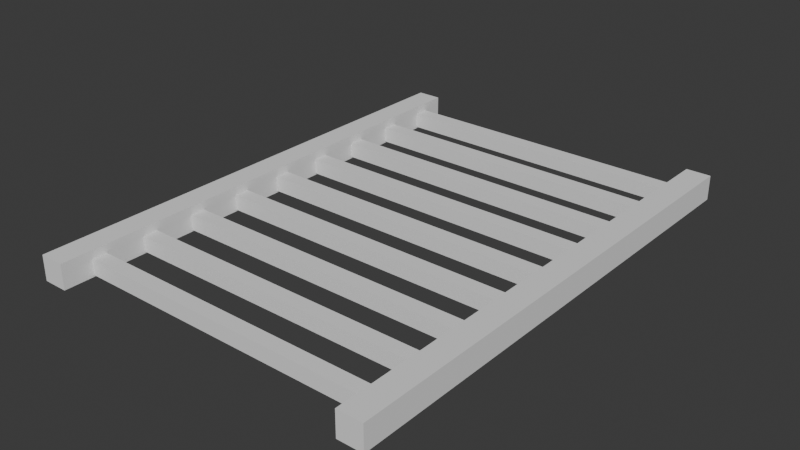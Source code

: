 # Source: Track.blend  (saved by Blender 4.4.30; exported with 4.5.12 LTS)
import bpy
from mathutils import Matrix  # noqa: F401  (used for matrix-valued properties, if any)

bpy.ops.wm.read_factory_settings(use_empty=True)
scene = bpy.context.scene
scene.name = 'Scene'

# ---- collections
col_collection = bpy.data.collections.new('Collection'); scene.collection.children.link(col_collection)

# ---- world
world_world = bpy.data.worlds.new('World'); scene.world = world_world
world_world.use_nodes = True; world_world.node_tree.nodes.clear()
_N = world_world.node_tree.nodes; _L = world_world.node_tree.links
n0 = _N.new('ShaderNodeOutputWorld'); n0.name = 'World Output'; n0.location = (300, 300)
n1 = _N.new('ShaderNodeBackground'); n1.name = 'Background'; n1.location = (10, 300)
n1.inputs[0].default_value = (0.05088, 0.05088, 0.05088, 1.0)
_L.new(n1.outputs[0], n0.inputs[0])
n0.is_active_output = True
world_world.color = (0.05088, 0.05088, 0.05088)
world_world.sun_shadow_jitter_overblur = 0.0

# ---- meshes
me_cube_001 = bpy.data.meshes.new('Cube.001')
me_cube_001.from_pydata([(-1.0, -1.0, -1.0), (-1.0, -1.0, 1.0), (-1.0, 1.0, -1.0), (-1.0, 1.0, 1.0), (1.0, -1.0, -1.0), (1.0, -1.0, 1.0), (1.0, 1.0, -1.0), (1.0, 1.0, 1.0)], [], [(0, 1, 3, 2), (2, 3, 7, 6), (6, 7, 5, 4), (4, 5, 1, 0), (2, 6, 4, 0), (7, 3, 1, 5)])
_uv = me_cube_001.uv_layers.new(name='UVMap')
_uv.uv.foreach_set('vector', [0.375, 0.0, 0.625, 0.0, 0.625, 0.25, 0.375, 0.25, 0.375, 0.25, 0.625, 0.25, 0.625, 0.5, 0.375, 0.5, 0.375, 0.5, 0.625, 0.5, 0.625, 0.75, 0.375, 0.75, 0.375, 0.75, 0.625, 0.75, 0.625, 1.0, 0.375, 1.0, 0.125, 0.5, 0.375, 0.5, 0.375, 0.75, 0.125, 0.75, 0.625, 0.5, 0.875, 0.5, 0.875, 0.75, 0.625, 0.75])
me_cube_001.update()
me_cube_002 = bpy.data.meshes.new('Cube.002')
me_cube_002.from_pydata([(-1.0, -1.0, -1.0), (-1.0, -1.0, 1.0), (-1.0, 1.0, -1.0), (-1.0, 1.0, 1.0), (1.0, -1.0, -1.0), (1.0, -1.0, 1.0), (1.0, 1.0, -1.0), (1.0, 1.0, 1.0)], [], [(0, 1, 3, 2), (2, 3, 7, 6), (6, 7, 5, 4), (4, 5, 1, 0), (2, 6, 4, 0), (7, 3, 1, 5)])
_uv = me_cube_002.uv_layers.new(name='UVMap')
_uv.uv.foreach_set('vector', [0.375, 0.0, 0.625, 0.0, 0.625, 0.25, 0.375, 0.25, 0.375, 0.25, 0.625, 0.25, 0.625, 0.5, 0.375, 0.5, 0.375, 0.5, 0.625, 0.5, 0.625, 0.75, 0.375, 0.75, 0.375, 0.75, 0.625, 0.75, 0.625, 1.0, 0.375, 1.0, 0.125, 0.5, 0.375, 0.5, 0.375, 0.75, 0.125, 0.75, 0.625, 0.5, 0.875, 0.5, 0.875, 0.75, 0.625, 0.75])
me_cube_002.update()
me_cube_003 = bpy.data.meshes.new('Cube.003')
me_cube_003.from_pydata([(-1.0, -1.0, -1.0), (-1.0, -1.0, 1.0), (-1.0, 1.0, -1.0), (-1.0, 1.0, 1.0), (1.0, -1.0, -1.0), (1.0, -1.0, 1.0), (1.0, 1.0, -1.0), (1.0, 1.0, 1.0)], [], [(0, 1, 3, 2), (2, 3, 7, 6), (6, 7, 5, 4), (4, 5, 1, 0), (2, 6, 4, 0), (7, 3, 1, 5)])
_uv = me_cube_003.uv_layers.new(name='UVMap')
_uv.uv.foreach_set('vector', [0.375, 0.0, 0.625, 0.0, 0.625, 0.25, 0.375, 0.25, 0.375, 0.25, 0.625, 0.25, 0.625, 0.5, 0.375, 0.5, 0.375, 0.5, 0.625, 0.5, 0.625, 0.75, 0.375, 0.75, 0.375, 0.75, 0.625, 0.75, 0.625, 1.0, 0.375, 1.0, 0.125, 0.5, 0.375, 0.5, 0.375, 0.75, 0.125, 0.75, 0.625, 0.5, 0.875, 0.5, 0.875, 0.75, 0.625, 0.75])
me_cube_003.update()

# ---- objects
ob_cube_001 = bpy.data.objects.new('Cube.001', me_cube_001)
ob_cube_002 = bpy.data.objects.new('Cube.002', me_cube_002)
ob_cube = bpy.data.objects.new('Cube', me_cube_003)

# ---- transforms, parenting, visibility, modifiers, constraints
ob_cube_001.location = (0.66, 0.0, 0.05)
ob_cube_001.scale = (0.05, 1.0, 0.05)
ob_cube_002.location = (-0.66, 0.0, 0.05)
ob_cube_002.scale = (0.05, 1.0, 0.05)
ob_cube.location = (0.0, -0.85, 0.03657)
ob_cube.scale = (0.651, 0.03, 0.03)
_m = ob_cube.modifiers.new('Array', 'ARRAY')
_m.count = 9
_m.constant_offset_displace = (0.0, 10.0, 0.0)
_m.relative_offset_displace = (0.0, 3.6, 0.0)

# ---- collection membership
col_collection.objects.link(ob_cube_001)
col_collection.objects.link(ob_cube_002)
col_collection.objects.link(ob_cube)

# ---- scene / render settings (as saved in the file)
scene.frame_start = 1; scene.frame_end = 250; scene.frame_set(1)
scene.render.engine = 'BLENDER_EEVEE_NEXT'
bpy.context.view_layer.update()

# ---- added for rendering (the .blend has no active camera and no usable light): camera, sun
cam_auto = bpy.data.cameras.new('AutoCamera')
cam_auto.lens = 50.0
cam_auto.sensor_width = 36.0
cam_auto.clip_end = 1000.0
ob_auto_camera = bpy.data.objects.new('AutoCamera', cam_auto)
scene.collection.objects.link(ob_auto_camera)
ob_auto_camera.location = (2.27131, -2.72557, 1.86705)
ob_auto_camera.rotation_euler = (1.09748, -7.21219e-08, 0.694738)
scene.camera = ob_auto_camera
light_auto_sun = bpy.data.lights.new('AutoSun', 'SUN')
light_auto_sun.energy = 3.0
light_auto_sun.angle = 0.0523599
ob_auto_sun = bpy.data.objects.new('AutoSun', light_auto_sun)
scene.collection.objects.link(ob_auto_sun)
ob_auto_sun.rotation_euler = (0.872665, 0.174533, 0.523599)
bpy.context.view_layer.update()
